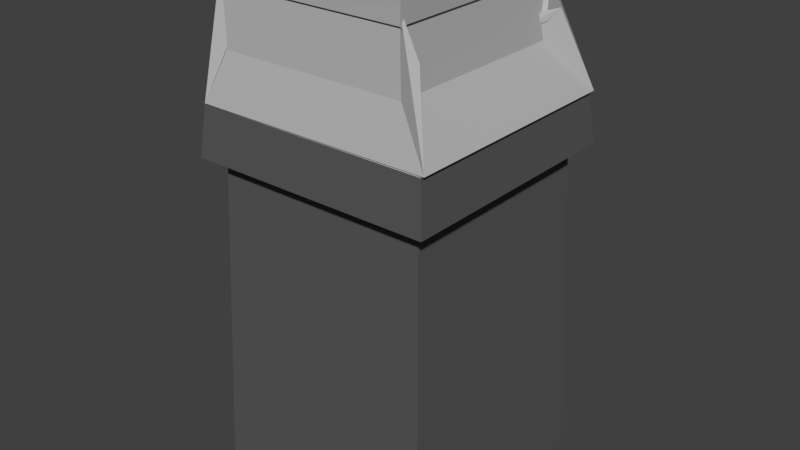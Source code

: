 # Source: trashcan.blend  (saved by Blender 2.79.0; exported with 4.5.12 LTS)
import bpy
from mathutils import Matrix  # noqa: F401  (used for matrix-valued properties, if any)

bpy.ops.wm.read_factory_settings(use_empty=True)
scene = bpy.context.scene
scene.name = 'Scene'

# ---- collections
col_collection_1 = bpy.data.collections.new('Collection 1'); scene.collection.children.link(col_collection_1)

# ---- materials (node trees are filled in below, after node groups)
mat_material = bpy.data.materials.new('Material')
mat_material.alpha_threshold = 0.0
mat_material.use_transparent_shadow = False
mat_material.diffuse_color = (0.4575, 0.4575, 0.4575, 1.0)
mat_material.roughness = 0.5
mat_material.line_color = (0.0, 0.0, 0.0, 1.0)
mat_material_001 = bpy.data.materials.new('Material.001')
mat_material_001.alpha_threshold = 0.0
mat_material_001.use_transparent_shadow = False
mat_material_001.diffuse_color = (0.1025, 0.1025, 0.1025, 1.0)
mat_material_001.roughness = 0.5
mat_material_002 = bpy.data.materials.new('Material.002')
mat_material_002.alpha_threshold = 0.0
mat_material_002.use_transparent_shadow = False
mat_material_002.diffuse_color = (1.0, 1.0, 1.0, 1.0)
mat_material_002.roughness = 0.5

# ---- material node trees

# ---- world
world_world = bpy.data.worlds.new('World'); scene.world = world_world
world_world.color = (0.05088, 0.05088, 0.05088)
world_world.use_sun_shadow = False
world_world.sun_shadow_jitter_overblur = 0.0
world_world.cycles.sampling_method = 'MANUAL'

# ---- meshes
me_cube = bpy.data.meshes.new('Cube')
me_cube.from_pydata([(1.0, 1.0, -1.0), (1.0, -1.0, -1.0), (-1.0, -1.0, -1.0), (-1.0, 1.0, -1.0), (0.7608, 0.763, 2.439), (0.7608, -0.763, 2.439), (-0.763, -0.7608, 2.439), (-0.763, 0.7608, 2.439), (0.8999, 0.8999, 2.033), (0.8999, -0.8999, 2.033), (-0.8999, -0.8999, 2.033), (-0.8999, 0.8999, 2.033), (0.5778, 0.5778, 2.835), (0.5778, -0.5778, 2.835), (-0.5778, 0.5778, 2.835), (-0.5778, -0.5778, 2.835), (1.002, 1.003, 2.256), (1.002, -1.003, 2.256), (-1.003, -1.002, 2.256), (-1.003, 1.002, 2.256), (1.044, 1.044, 1.836), (-1.044, 1.044, 1.836), (-1.044, -1.044, 1.836), (1.044, -1.044, 1.836), (1.033, -1.007, 2.269), (1.033, -1.007, 2.269), (0.8282, -0.8044, 2.907), (0.8282, -0.8044, 2.907), (-0.7999, -0.717, 2.803), (-0.784, -0.8087, 2.908), (-0.8465, -0.7635, 2.436), (-0.9868, -1.013, 2.267), (1.033, 1.007, 2.269), (1.033, 1.007, 2.269), (0.8282, 0.8043, 2.907), (0.8282, 0.8043, 2.907), (-0.7999, 0.717, 2.803), (-0.784, 0.8087, 2.908), (-0.8465, 0.7635, 2.436), (-0.9868, 1.013, 2.267), (0.7583, -0.734, 2.806), (0.6257, -0.6005, 2.757), (0.6257, 0.6005, 2.757), (0.7583, 0.734, 2.806), (0.7583, -0.734, 2.806), (-0.5799, -0.6066, 2.758), (-0.7137, -0.739, 2.807), (0.7583, 0.734, 2.806), (-0.7137, -0.739, 2.807), (-0.5799, 0.6066, 2.758), (-0.7137, 0.739, 2.807), (-0.7137, 0.739, 2.807), (-0.784, -0.8087, 2.908), (-0.784, 0.8087, 2.908), (-0.9868, -1.013, 2.267), (-0.9868, 1.013, 2.267), (-0.7768, -0.725, 2.799), (-0.7768, 0.725, 2.799), (-0.8241, -0.7696, 2.429), (-0.8241, 0.7696, 2.429), (0.6672, -0.8044, 3.237), (-0.9451, -0.8087, 3.239), (0.7407, -0.8782, 2.663), (-1.019, -0.882, 2.662), (0.7407, -0.8782, 2.663), (0.7407, 0.8782, 2.663), (0.6672, -0.8044, 3.237), (0.6672, 0.8043, 3.237), (-0.9451, -0.8087, 3.239), (-0.9451, 0.8087, 3.239), (0.6672, 0.8043, 3.237), (-0.9451, 0.8087, 3.239), (0.7407, 0.8782, 2.663), (-1.019, 0.882, 2.662), (-1.019, -0.882, 2.662), (-1.019, 0.882, 2.662), (0.7016, -0.8381, 3.123), (0.4647, -0.6005, 3.087), (0.4647, 0.6005, 3.087), (0.7016, 0.8381, 3.123), (0.7016, -0.8381, 3.123), (-0.7409, -0.6066, 3.088), (-0.9787, -0.8434, 3.124), (0.7016, 0.8381, 3.123), (-0.9787, -0.8434, 3.124), (-0.7409, 0.6066, 3.088), (-0.9787, 0.8434, 3.124), (-0.9787, 0.8434, 3.124), (-0.961, -0.717, 3.133), (-0.961, 0.717, 3.133), (-1.008, -0.7635, 2.766), (-1.008, 0.7635, 2.766), (0.6718, -0.7502, 3.163), (0.5594, -0.6988, 3.106), (0.6849, 0.9013, 3.106), (0.6111, 0.8269, 3.163), (0.6111, -0.8127, 3.163), (-0.858, -0.7061, 3.107), (-0.9718, -0.7574, 3.164), (0.6718, 0.7645, 3.163), (-0.9091, -0.8178, 3.164), (-0.7408, 0.6066, 3.269), (-0.9718, 0.7717, 3.164), (-0.9091, 0.832, 3.164), (0.7018, -0.8381, 3.33), (0.4648, -0.6005, 3.268), (0.4648, 0.6005, 3.268), (0.7018, 0.8381, 3.33), (0.7018, -0.8381, 3.33), (-0.7408, -0.6066, 3.269), (-0.9786, -0.8434, 3.331), (0.7018, 0.8381, 3.33), (-0.9786, -0.8434, 3.331), (-0.7408, 0.6066, 3.269), (-0.9786, 0.8434, 3.331), (-0.9786, 0.8434, 3.331), (0.6719, -0.7502, 3.333), (0.5595, -0.6988, 3.276), (0.685, 0.9013, 3.276), (0.6112, 0.8269, 3.333), (0.6112, -0.8127, 3.333), (-0.8579, -0.7061, 3.277), (-0.9717, -0.7574, 3.334), (0.6719, 0.7645, 3.333), (-0.9089, -0.8178, 3.334), (-0.7407, 0.6066, 3.414), (-0.9717, 0.7717, 3.334), (-0.9089, 0.832, 3.334)], [], [(0, 1, 2, 3), (27, 25, 5, 13), (16, 4, 33, 24, 5, 17), (17, 5, 25, 31, 6, 18), (18, 6, 54, 55, 7, 19), (8, 0, 3, 11), (16, 8, 11, 19), (2, 10, 11, 3), (1, 9, 10, 2), (0, 8, 9, 1), (13, 26, 40, 41), (5, 24, 26, 13), (52, 54, 6, 15), (4, 32, 34, 12), (4, 16, 19, 7, 39, 32), (10, 18, 19, 11), (9, 17, 18, 10), (8, 16, 17, 9), (18, 17, 23, 22), (23, 20, 21, 22), (16, 19, 21, 20), (17, 16, 20, 23), (19, 18, 22, 21), (33, 4, 12, 35), (6, 31, 29, 15), (7, 55, 53, 14), (42, 43, 79, 78), (39, 7, 14, 37), (35, 47, 83, 67), (38, 36, 89, 91), (36, 38, 59, 57), (41, 40, 76, 77), (28, 30, 90, 88), (15, 29, 48, 45), (12, 34, 43, 42), (53, 55, 75, 69), (14, 53, 50, 49), (27, 13, 41, 44), (40, 26, 66, 76), (39, 37, 71, 73), (37, 14, 49, 51), (52, 15, 45, 46), (35, 12, 42, 47), (24, 33, 65, 64), (30, 38, 55, 54), (36, 28, 88, 89), (33, 35, 67, 65), (59, 58, 56, 57), (38, 30, 58, 59), (30, 28, 56, 58), (28, 36, 57, 56), (63, 62, 60, 61), (64, 65, 67, 66), (72, 73, 71, 70), (80, 77, 105, 108), (66, 67, 83, 76), (69, 68, 82, 86), (70, 71, 87, 79), (61, 60, 80, 84), (89, 88, 68, 69), (88, 90, 74, 68), (91, 89, 69, 75), (48, 29, 61, 84), (44, 41, 77, 80), (46, 45, 81, 82), (30, 54, 74, 90), (43, 34, 70, 79), (47, 42, 78, 83), (55, 38, 91, 75), (32, 39, 73, 72), (45, 48, 84, 81), (26, 24, 64, 66), (52, 46, 82, 68), (49, 50, 86, 85), (25, 27, 60, 62), (50, 53, 69, 86), (54, 52, 68, 74), (31, 25, 62, 63), (51, 49, 85, 87), (29, 31, 63, 61), (27, 44, 80, 60), (34, 32, 72, 70), (37, 51, 87, 71), (99, 94, 118, 123), (76, 83, 111, 104), (85, 86, 114, 113), (82, 81, 109, 110), (86, 82, 110, 114), (77, 76, 104, 105), (84, 80, 108, 112), (83, 78, 106, 111), (79, 87, 115, 107), (78, 79, 107, 106), (87, 85, 113, 115), (81, 84, 112, 109), (92, 93, 105, 104), (95, 94, 106, 107), (93, 96, 108, 105), (97, 98, 110, 109), (94, 99, 111, 106), (100, 97, 109, 112), (102, 101, 113, 114), (96, 100, 112, 108), (101, 103, 115, 113), (99, 92, 104, 111), (98, 102, 114, 110), (103, 95, 107, 115), (118, 119, 127, 125, 126, 122, 121, 124, 120, 117, 116, 123), (95, 103, 127, 119), (94, 95, 119, 118), (103, 101, 125, 127), (97, 100, 124, 121), (96, 93, 117, 120), (92, 99, 123, 116), (101, 102, 126, 125), (98, 97, 121, 122), (102, 98, 122, 126), (93, 92, 116, 117), (100, 96, 120, 124)])
me_cube.polygons.foreach_set('material_index', [0, 0, 0, 0, 0, 1, 0, 1, 1, 1, 0, 0, 0, 0, 0, 0, 0, 0, 1, 0, 1, 1, 1, 0, 0, 0, 0, 0, 0, 0, 0, 0, 0, 0, 0, 0, 0, 0, 0, 0, 0, 0, 0, 0, 0, 0, 0, 2, 0, 0, 0, 0, 0, 0, 0, 0, 0, 0, 0, 0, 0, 0, 0, 0, 0, 0, 0, 0, 0, 0, 0, 0, 0, 0, 0, 0, 0, 0, 0, 0, 0, 0, 0, 0, 0, 0, 0, 0, 0, 0, 0, 0, 0, 0, 0, 0, 0, 0, 0, 0, 0, 0, 0, 0, 0, 0, 0, 0, 0, 0, 0, 0, 0, 0, 0, 0, 0, 0, 0])
me_cube.materials.append(mat_material)
me_cube.materials.append(mat_material_001)
me_cube.materials.append(mat_material_002)
me_cube.use_remesh_preserve_volume = False
me_cube.use_remesh_preserve_attributes = False
me_cube.use_mirror_vertex_groups = False
me_cube.update()

# ---- objects
ob_cube = bpy.data.objects.new('Cube', me_cube)

# ---- transforms, parenting, visibility, modifiers, constraints
ob_cube.location = (0.0, 0.0, 1.219)
ob_cube.scale = (0.5528, 0.5528, 0.5528)
ob_cube.lock_rotations_4d = False
ob_cube.empty_display_type = 'ARROWS'
ob_cube.lineart.crease_threshold = 0.0

# ---- collection membership
col_collection_1.objects.link(ob_cube)

# ---- scene / render settings (as saved in the file)
scene.frame_start = 1; scene.frame_end = 250; scene.frame_set(1)
scene.render.engine = 'BLENDER_EEVEE_NEXT'
scene.render.resolution_percentage = 50
scene.render.dither_intensity = 0.0
scene.cycles.use_denoising = False
scene.cycles.samples = 128
scene.cycles.sampling_pattern = 'TABULATED_SOBOL'
scene.cycles.use_adaptive_sampling = False
scene.cycles.use_light_tree = False
scene.cycles.blur_glossy = 0.0
scene.cycles.sample_clamp_indirect = 0.0
scene.view_settings.view_transform = 'Standard'
bpy.context.view_layer.update()

# ---- added for rendering (the .blend has no active camera and no usable light): camera, sun
cam_auto = bpy.data.cameras.new('AutoCamera')
cam_auto.lens = 50.0
cam_auto.sensor_width = 36.0
cam_auto.clip_end = 1000.0
ob_auto_camera = bpy.data.objects.new('AutoCamera', cam_auto)
scene.collection.objects.link(ob_auto_camera)
ob_auto_camera.location = (2.71619, -3.25943, 4.05882)
ob_auto_camera.rotation_euler = (1.09748, -7.21219e-08, 0.694738)
scene.camera = ob_auto_camera
light_auto_sun = bpy.data.lights.new('AutoSun', 'SUN')
light_auto_sun.energy = 3.0
light_auto_sun.angle = 0.0523599
ob_auto_sun = bpy.data.objects.new('AutoSun', light_auto_sun)
scene.collection.objects.link(ob_auto_sun)
ob_auto_sun.rotation_euler = (0.872665, 0.174533, 0.523599)
bpy.context.view_layer.update()

